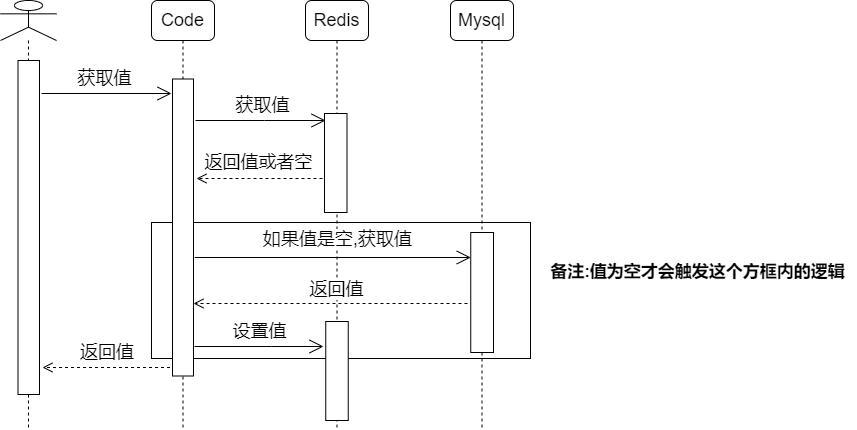

The diagram above was exported from draw.io. Its source (the exported page's mxGraphModel, read from the mxfile embedded in the PNG):
<mxGraphModel dx="2526" dy="1263" grid="0" gridSize="10" guides="1" tooltips="1" connect="1" arrows="1" fold="1" page="1" pageScale="1" pageWidth="1654" pageHeight="2336" math="0" shadow="0">
  <root>
    <mxCell id="0" />
    <mxCell id="1" parent="0" />
    <mxCell id="Mmfen2wpMoASSCn0fSeZ-39" value="" style="rounded=0;whiteSpace=wrap;html=1;textOpacity=0;" parent="1" vertex="1">
      <mxGeometry x="252" y="315" width="379" height="136" as="geometry" />
    </mxCell>
    <mxCell id="Mmfen2wpMoASSCn0fSeZ-1" value="Code" style="shape=umlLifeline;perimeter=lifelinePerimeter;whiteSpace=wrap;html=1;container=1;dropTarget=0;collapsible=0;recursiveResize=0;outlineConnect=0;portConstraint=eastwest;newEdgeStyle={&quot;edgeStyle&quot;:&quot;elbowEdgeStyle&quot;,&quot;elbow&quot;:&quot;vertical&quot;,&quot;curved&quot;:0,&quot;rounded&quot;:0};rounded=1;horizontal=1;fontSize=18;" parent="1" vertex="1">
      <mxGeometry x="252" y="93" width="63" height="429" as="geometry" />
    </mxCell>
    <mxCell id="Mmfen2wpMoASSCn0fSeZ-9" value="" style="html=1;points=[];perimeter=orthogonalPerimeter;outlineConnect=0;targetShapes=umlLifeline;portConstraint=eastwest;newEdgeStyle={&quot;edgeStyle&quot;:&quot;elbowEdgeStyle&quot;,&quot;elbow&quot;:&quot;vertical&quot;,&quot;curved&quot;:0,&quot;rounded&quot;:0};rounded=0;" parent="Mmfen2wpMoASSCn0fSeZ-1" vertex="1">
      <mxGeometry x="21" y="78.5" width="21" height="297" as="geometry" />
    </mxCell>
    <mxCell id="Mmfen2wpMoASSCn0fSeZ-6" value="Redis" style="shape=umlLifeline;perimeter=lifelinePerimeter;whiteSpace=wrap;html=1;container=1;dropTarget=0;collapsible=0;recursiveResize=0;outlineConnect=0;portConstraint=eastwest;newEdgeStyle={&quot;edgeStyle&quot;:&quot;elbowEdgeStyle&quot;,&quot;elbow&quot;:&quot;vertical&quot;,&quot;curved&quot;:0,&quot;rounded&quot;:0};rounded=1;horizontal=1;fontSize=18;" parent="1" vertex="1">
      <mxGeometry x="406" y="93" width="63" height="429" as="geometry" />
    </mxCell>
    <mxCell id="Mmfen2wpMoASSCn0fSeZ-14" value="" style="html=1;points=[];perimeter=orthogonalPerimeter;outlineConnect=0;targetShapes=umlLifeline;portConstraint=eastwest;newEdgeStyle={&quot;edgeStyle&quot;:&quot;elbowEdgeStyle&quot;,&quot;elbow&quot;:&quot;vertical&quot;,&quot;curved&quot;:0,&quot;rounded&quot;:0};rounded=0;" parent="Mmfen2wpMoASSCn0fSeZ-6" vertex="1">
      <mxGeometry x="19" y="113" width="22.5" height="99" as="geometry" />
    </mxCell>
    <mxCell id="Mmfen2wpMoASSCn0fSeZ-31" value="" style="html=1;points=[];perimeter=orthogonalPerimeter;outlineConnect=0;targetShapes=umlLifeline;portConstraint=eastwest;newEdgeStyle={&quot;edgeStyle&quot;:&quot;elbowEdgeStyle&quot;,&quot;elbow&quot;:&quot;vertical&quot;,&quot;curved&quot;:0,&quot;rounded&quot;:0};rounded=0;" parent="Mmfen2wpMoASSCn0fSeZ-6" vertex="1">
      <mxGeometry x="20.25" y="321" width="22.5" height="99" as="geometry" />
    </mxCell>
    <mxCell id="Mmfen2wpMoASSCn0fSeZ-7" value="Mysql" style="shape=umlLifeline;perimeter=lifelinePerimeter;whiteSpace=wrap;html=1;container=1;dropTarget=0;collapsible=0;recursiveResize=0;outlineConnect=0;portConstraint=eastwest;newEdgeStyle={&quot;edgeStyle&quot;:&quot;elbowEdgeStyle&quot;,&quot;elbow&quot;:&quot;vertical&quot;,&quot;curved&quot;:0,&quot;rounded&quot;:0};rounded=1;horizontal=1;fontSize=18;" parent="1" vertex="1">
      <mxGeometry x="551" y="93" width="63" height="429" as="geometry" />
    </mxCell>
    <mxCell id="Mmfen2wpMoASSCn0fSeZ-24" value="" style="html=1;points=[];perimeter=orthogonalPerimeter;outlineConnect=0;targetShapes=umlLifeline;portConstraint=eastwest;newEdgeStyle={&quot;edgeStyle&quot;:&quot;elbowEdgeStyle&quot;,&quot;elbow&quot;:&quot;vertical&quot;,&quot;curved&quot;:0,&quot;rounded&quot;:0};rounded=0;" parent="Mmfen2wpMoASSCn0fSeZ-7" vertex="1">
      <mxGeometry x="20.25" y="232" width="22.75" height="120" as="geometry" />
    </mxCell>
    <mxCell id="Mmfen2wpMoASSCn0fSeZ-8" value="" style="shape=umlLifeline;perimeter=lifelinePerimeter;whiteSpace=wrap;html=1;container=1;dropTarget=0;collapsible=0;recursiveResize=0;outlineConnect=0;portConstraint=eastwest;newEdgeStyle={&quot;edgeStyle&quot;:&quot;elbowEdgeStyle&quot;,&quot;elbow&quot;:&quot;vertical&quot;,&quot;curved&quot;:0,&quot;rounded&quot;:0};participant=umlActor;" parent="1" vertex="1">
      <mxGeometry x="101" y="93" width="56" height="429" as="geometry" />
    </mxCell>
    <mxCell id="Mmfen2wpMoASSCn0fSeZ-11" value="" style="html=1;points=[];perimeter=orthogonalPerimeter;outlineConnect=0;targetShapes=umlLifeline;portConstraint=eastwest;newEdgeStyle={&quot;edgeStyle&quot;:&quot;elbowEdgeStyle&quot;,&quot;elbow&quot;:&quot;vertical&quot;,&quot;curved&quot;:0,&quot;rounded&quot;:0};rounded=0;" parent="Mmfen2wpMoASSCn0fSeZ-8" vertex="1">
      <mxGeometry x="17.5" y="60" width="21.5" height="334" as="geometry" />
    </mxCell>
    <mxCell id="Mmfen2wpMoASSCn0fSeZ-12" value="" style="endArrow=open;endFill=1;endSize=12;html=1;rounded=0;startSize=12;" parent="1" edge="1">
      <mxGeometry width="160" relative="1" as="geometry">
        <mxPoint x="142" y="186" as="sourcePoint" />
        <mxPoint x="272" y="186" as="targetPoint" />
      </mxGeometry>
    </mxCell>
    <mxCell id="Mmfen2wpMoASSCn0fSeZ-13" value="获取值" style="edgeLabel;html=1;align=center;verticalAlign=middle;resizable=0;points=[];fontSize=18;" parent="Mmfen2wpMoASSCn0fSeZ-12" vertex="1" connectable="0">
      <mxGeometry relative="1" as="geometry">
        <mxPoint x="-3" y="-16" as="offset" />
      </mxGeometry>
    </mxCell>
    <mxCell id="Mmfen2wpMoASSCn0fSeZ-15" value="返回值或者空" style="edgeLabel;html=1;align=center;verticalAlign=middle;resizable=0;points=[];fontSize=18;" parent="1" vertex="1" connectable="0">
      <mxGeometry x="-192.99769094246335" y="204.00011832219184" as="geometry">
        <mxPoint x="551" y="50" as="offset" />
      </mxGeometry>
    </mxCell>
    <mxCell id="Mmfen2wpMoASSCn0fSeZ-16" value="" style="endArrow=open;endFill=1;endSize=12;html=1;rounded=0;" parent="1" edge="1">
      <mxGeometry width="160" relative="1" as="geometry">
        <mxPoint x="296" y="213" as="sourcePoint" />
        <mxPoint x="426" y="213" as="targetPoint" />
        <Array as="points">
          <mxPoint x="365" y="213" />
        </Array>
      </mxGeometry>
    </mxCell>
    <mxCell id="Mmfen2wpMoASSCn0fSeZ-17" value="获取值" style="edgeLabel;html=1;align=center;verticalAlign=middle;resizable=0;points=[];fontSize=18;" parent="Mmfen2wpMoASSCn0fSeZ-16" vertex="1" connectable="0">
      <mxGeometry relative="1" as="geometry">
        <mxPoint x="1" y="-16" as="offset" />
      </mxGeometry>
    </mxCell>
    <mxCell id="Mmfen2wpMoASSCn0fSeZ-22" value="" style="html=1;verticalAlign=bottom;endArrow=open;dashed=1;endSize=8;edgeStyle=elbowEdgeStyle;elbow=vertical;curved=0;rounded=0;" parent="1" edge="1">
      <mxGeometry x="-0.8571" y="-13" relative="1" as="geometry">
        <mxPoint x="423" y="271" as="sourcePoint" />
        <mxPoint x="297" y="271" as="targetPoint" />
        <Array as="points">
          <mxPoint x="350" y="271" />
        </Array>
        <mxPoint as="offset" />
      </mxGeometry>
    </mxCell>
    <mxCell id="Mmfen2wpMoASSCn0fSeZ-26" value="" style="endArrow=open;endFill=1;endSize=12;html=1;rounded=0;" parent="1" edge="1">
      <mxGeometry width="160" relative="1" as="geometry">
        <mxPoint x="295.25" y="350" as="sourcePoint" />
        <mxPoint x="571.25" y="350" as="targetPoint" />
      </mxGeometry>
    </mxCell>
    <mxCell id="Mmfen2wpMoASSCn0fSeZ-27" value="如果值是空,获取值" style="edgeLabel;html=1;align=center;verticalAlign=middle;resizable=0;points=[];fontSize=18;" parent="Mmfen2wpMoASSCn0fSeZ-26" vertex="1" connectable="0">
      <mxGeometry relative="1" as="geometry">
        <mxPoint x="4" y="-19" as="offset" />
      </mxGeometry>
    </mxCell>
    <mxCell id="Mmfen2wpMoASSCn0fSeZ-28" value="返回值" style="edgeLabel;html=1;align=center;verticalAlign=middle;resizable=0;points=[];fontSize=18;" parent="1" vertex="1" connectable="0">
      <mxGeometry x="-114.99769094246335" y="331.00011832219184" as="geometry">
        <mxPoint x="551" y="50" as="offset" />
      </mxGeometry>
    </mxCell>
    <mxCell id="Mmfen2wpMoASSCn0fSeZ-32" value="" style="endArrow=open;endFill=1;endSize=12;html=1;rounded=0;" parent="1" edge="1">
      <mxGeometry width="160" relative="1" as="geometry">
        <mxPoint x="295" y="439" as="sourcePoint" />
        <mxPoint x="424" y="439" as="targetPoint" />
        <Array as="points">
          <mxPoint x="372" y="439" />
        </Array>
      </mxGeometry>
    </mxCell>
    <mxCell id="Mmfen2wpMoASSCn0fSeZ-33" value="设置值" style="edgeLabel;html=1;align=center;verticalAlign=middle;resizable=0;points=[];fontSize=18;" parent="Mmfen2wpMoASSCn0fSeZ-32" vertex="1" connectable="0">
      <mxGeometry relative="1" as="geometry">
        <mxPoint x="-1" y="-16" as="offset" />
      </mxGeometry>
    </mxCell>
    <mxCell id="Mmfen2wpMoASSCn0fSeZ-34" value="" style="html=1;verticalAlign=bottom;endArrow=open;dashed=1;endSize=8;edgeStyle=elbowEdgeStyle;elbow=vertical;curved=0;rounded=0;" parent="1" edge="1">
      <mxGeometry relative="1" as="geometry">
        <mxPoint x="568" y="396" as="sourcePoint" />
        <mxPoint x="294" y="396" as="targetPoint" />
      </mxGeometry>
    </mxCell>
    <mxCell id="Mmfen2wpMoASSCn0fSeZ-35" value="" style="html=1;verticalAlign=bottom;endArrow=open;dashed=1;endSize=8;edgeStyle=elbowEdgeStyle;elbow=vertical;curved=0;rounded=0;" parent="1" edge="1">
      <mxGeometry relative="1" as="geometry">
        <mxPoint x="270.5" y="460" as="sourcePoint" />
        <mxPoint x="143" y="460" as="targetPoint" />
      </mxGeometry>
    </mxCell>
    <mxCell id="Mmfen2wpMoASSCn0fSeZ-36" value="&lt;span style=&quot;color: rgb(0, 0, 0); font-family: Helvetica; font-size: 18px; font-style: normal; font-variant-ligatures: normal; font-variant-caps: normal; font-weight: 400; letter-spacing: normal; orphans: 2; text-align: center; text-indent: 0px; text-transform: none; widows: 2; word-spacing: 0px; -webkit-text-stroke-width: 0px; background-color: rgb(255, 255, 255); text-decoration-thickness: initial; text-decoration-style: initial; text-decoration-color: initial; float: none; display: inline !important;&quot;&gt;返回值&lt;/span&gt;" style="text;whiteSpace=wrap;html=1;" parent="1" vertex="1">
      <mxGeometry x="179.0033282470703" y="427.9966870117188" width="82" height="44" as="geometry" />
    </mxCell>
    <mxCell id="Mmfen2wpMoASSCn0fSeZ-44" value="备注:值为空才会触发这个方框内的逻辑" style="text;html=1;strokeColor=none;fillColor=none;align=center;verticalAlign=middle;whiteSpace=wrap;rounded=0;fontStyle=1;fontSize=17;" parent="1" vertex="1">
      <mxGeometry x="640" y="321" width="317" height="88" as="geometry" />
    </mxCell>
  </root>
</mxGraphModel>